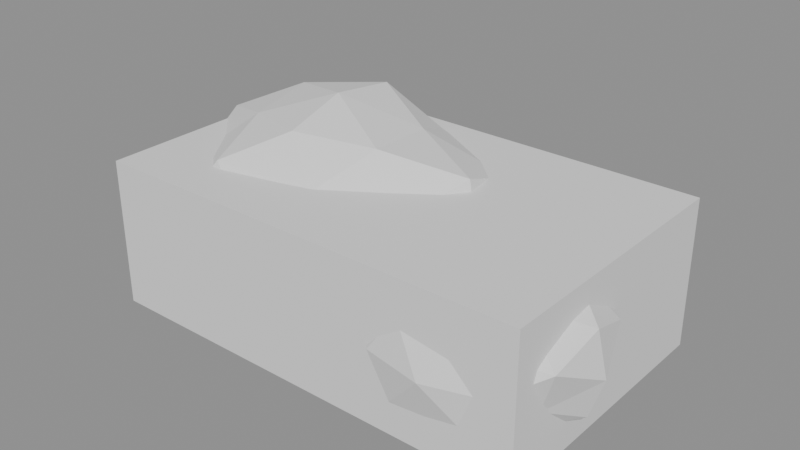 # Source: model.blend  (saved by Blender 5.2.45; exported with 4.5.12 LTS)
import bpy
from mathutils import Matrix  # noqa: F401  (used for matrix-valued properties, if any)

bpy.ops.wm.read_factory_settings(use_empty=True)
scene = bpy.context.scene
scene.name = 'Scene'

# ---- meshes
me_rock__stonegray = bpy.data.meshes.new('Rock__StoneGray')
me_rock__stonegray.from_pydata([(-2.394, 1.749, 1.2), (-2.912, 1.094, 1.609), (-1.912, 1.699, 1.92), (-3.284, 0.3, 2.005), (-2.403, 0.8576, 2.417), (-1.2, 2.1, 1.2), (-1.2, 1.317, 2.571), (-0.4836, 1.707, 1.924), (-0.01683, 1.736, 1.2), (-1.964, 1.801, 0.427), (-3.273, 1.261, 0.7052), (-3.6, 0.3, 1.2), (0.9566, 1.3, 1.715), (-3.057, -0.5609, 1.643), (-2.592, -1.39, 1.2), (-3.266, -0.6576, 0.7068), (0.1224, -1.305, 1.2), (-0.542, -0.992, 1.865), (-1.2, -1.5, 1.2), (-1.99, -1.251, 1.999), (0.7536, -0.6055, 0.7336), (0.543, -0.5079, 1.616), (1.051, 0.3, 2.069), (1.2, 0.3, 1.2), (0.8744, 1.262, 0.7048), (1.35, 0.403, 0.8), (0.9677, -0.1336, 1.124), (1.697, 0.3522, 1.36), (2.2, 0.6, 0.8), (3.079, 0.4452, 0.8), (2.739, 0.434, 1.399), (1.02, -0.1619, 0.4901), (0.7851, -0.8, 1.401), (0.6, -0.8, 0.8), (3.533, -0.07892, 1.15), (0.856, -1.527, 1.153), (1.327, -2.036, 0.8), (0.8762, -1.516, 0.4524), (3.01, -1.947, 0.8), (3.588, -1.551, 1.164), (2.673, -1.885, 1.327), (2.2, -2.2, 0.8), (2.2, -1.578, 1.789), (1.7, -1.945, 1.356), (3.65, -0.8, 1.416), (3.8, -0.8, 0.8), (0.935, 2.077, 0.5), (0.514, 1.893, 0.7369), (1.079, 2.156, 0.8632), (1.4, 2.3, 0.5), (1.942, 2.189, 0.5), (1.737, 2.194, 0.8816), (0.4846, 1.4, 0.896), (0.4, 1.4, 0.5), (2.281, 1.89, 0.7357), (0.608, 0.9594, 0.7118), (0.8177, 0.5521, 0.5), (0.603, 0.9567, 0.2869), (1.922, 0.6394, 0.5), (2.115, 1.002, 0.6912), (1.706, 0.6795, 0.8464), (2.342, 1.4, 0.9076), (1.893, 1.126, 1.059), (1.4, 0.5, 0.5), (1.4, 0.9002, 1.129), (1.125, 0.7518, 0.8116), (1.739, 0.6014, 0.1161), (2.189, 0.9612, 0.2891), (2.4, 1.4, 0.5)], [], [(0, 1, 2), (3, 4, 1), (1, 4, 2), (0, 2, 5), (6, 7, 2), (8, 5, 7), (2, 7, 5), (0, 5, 9), (0, 10, 1), (3, 1, 11), (10, 11, 1), (8, 7, 12), (3, 11, 13), (14, 13, 15), (11, 15, 13), (16, 17, 18), (14, 18, 19), (17, 19, 18), (16, 20, 21), (22, 21, 23), (20, 23, 21), (14, 19, 13), (22, 23, 12), (8, 12, 24), (23, 24, 12), (25, 26, 27), (25, 27, 28), (29, 28, 30), (27, 30, 28), (25, 31, 26), (32, 26, 33), (31, 33, 26), (29, 30, 34), (32, 33, 35), (36, 35, 37), (33, 37, 35), (38, 39, 40), (38, 40, 41), (42, 43, 40), (36, 41, 43), (40, 43, 41), (44, 39, 45), (36, 43, 35), (44, 45, 34), (46, 47, 48), (46, 48, 49), (50, 49, 51), (48, 51, 49), (52, 47, 53), (50, 51, 54), (52, 53, 55), (56, 55, 57), (53, 57, 55), (58, 59, 60), (61, 62, 59), (59, 62, 60), (58, 60, 63), (64, 65, 60), (56, 63, 65), (60, 65, 63), (58, 63, 66), (58, 67, 59), (61, 59, 68), (67, 68, 59), (61, 68, 54)])
me_rock__stonegray.update()
me_rock__snowwhite = bpy.data.meshes.new('Rock__SnowWhite')
me_rock__snowwhite.from_pydata([(-1.2, 1.317, 2.571), (-1.912, 1.699, 1.92), (-2.403, 0.8576, 2.417), (-0.1142, 0.8033, 2.298), (-0.4836, 1.707, 1.924), (1.051, 0.3, 2.069), (0.9566, 1.3, 1.715), (-1.2, 0.3, 2.7), (-3.284, 0.3, 2.005), (-2.277, -0.1992, 2.289), (-1.2, -0.6084, 2.425), (0.1224, -1.305, 1.2), (0.543, -0.5079, 1.616), (-0.542, -0.992, 1.865), (-0.06126, -0.2278, 2.352), (-1.99, -1.251, 1.999), (-3.057, -0.5609, 1.643), (0.7851, -0.8, 1.401), (1.409, -0.3722, 1.68), (0.9677, -0.1336, 1.124), (2.2, -0.03545, 1.772), (1.697, 0.3522, 1.36), (2.739, 0.434, 1.399), (3.04, -0.3458, 1.734), (3.65, -0.8, 1.416), (3.533, -0.07892, 1.15), (2.2, -0.8, 1.9), (1.42, -1.222, 1.668), (2.2, -1.578, 1.789), (2.954, -1.208, 1.638), (3.588, -1.551, 1.164), (2.673, -1.885, 1.327), (1.7, -1.945, 1.356), (0.856, -1.527, 1.153), (0.4846, 1.4, 0.896), (0.9383, 1.657, 1.023), (0.514, 1.893, 0.7369), (1.4, 1.925, 1.161), (1.079, 2.156, 0.8632), (1.737, 2.194, 0.8816), (1.92, 1.689, 1.089), (2.342, 1.4, 0.9076), (2.281, 1.89, 0.7357), (1.4, 1.4, 1.2), (0.9216, 1.134, 1.042), (1.4, 0.9002, 1.129), (1.706, 0.6795, 0.8464), (1.893, 1.126, 1.059), (0.8177, 0.5521, 0.5), (1.125, 0.7518, 0.8116), (0.608, 0.9594, 0.7118)], [], [(0, 1, 2), (0, 3, 4), (5, 6, 3), (4, 3, 6), (0, 2, 7), (8, 9, 2), (10, 7, 9), (2, 9, 7), (11, 12, 13), (5, 14, 12), (10, 13, 14), (12, 14, 13), (10, 15, 13), (10, 14, 7), (5, 3, 14), (0, 7, 3), (14, 3, 7), (10, 9, 15), (8, 16, 9), (15, 9, 16), (17, 18, 19), (20, 21, 18), (19, 18, 21), (20, 22, 21), (20, 23, 22), (24, 25, 23), (22, 23, 25), (20, 18, 26), (17, 27, 18), (28, 26, 27), (18, 27, 26), (24, 29, 30), (28, 31, 29), (30, 29, 31), (28, 29, 26), (24, 23, 29), (20, 26, 23), (29, 23, 26), (28, 27, 32), (17, 33, 27), (32, 27, 33), (34, 35, 36), (37, 38, 35), (36, 35, 38), (37, 39, 38), (37, 40, 39), (41, 42, 40), (39, 40, 42), (37, 35, 43), (34, 44, 35), (45, 43, 44), (35, 44, 43), (45, 46, 47), (45, 47, 43), (41, 40, 47), (37, 43, 40), (47, 40, 43), (48, 49, 50), (45, 44, 49), (34, 50, 44), (49, 44, 50)])
me_rock__snowwhite.update()
me_rock__stonegrayshade = bpy.data.meshes.new('Rock__StoneGrayShade')
me_rock__stonegrayshade.from_pydata([(-0.01683, 1.736, 1.2), (-0.5353, 1.605, 0.5278), (-1.2, 2.1, 1.2), (-1.2, 1.347, -0.2113), (-1.964, 1.801, 0.427), (-2.394, 1.749, 1.2), (-3.273, 1.261, 0.7052), (-2.301, 0.8103, 0.0866), (-3.411, 0.3, 0.3461), (-3.6, 0.3, 1.2), (-3.266, -0.6576, 0.7068), (-2.536, -0.3194, -0.1513), (-1.2, 0.3, -0.3), (-1.2, -0.7377, -0.1992), (0.02727, 0.8689, -0.0411), (0.8744, 1.262, 0.7048), (0.8997, 0.3, 0.389), (0.1224, -1.305, 1.2), (-1.2, -1.5, 1.2), (-0.4024, -1.266, 0.3934), (-2.592, -1.39, 1.2), (-1.995, -1.261, 0.3959), (0.7536, -0.6055, 0.7336), (-0.0435, -0.2361, 0.03046), (1.2, 0.3, 1.2), (1.35, 0.403, 0.8), (2.2, 0.6, 0.8), (1.674, 0.404, 0.2154), (3.079, 0.4452, 0.8), (2.659, 0.2516, 0.2893), (2.2, -0.1327, -0.04833), (1.02, -0.1619, 0.4901), (1.367, -0.3496, -0.1265), (0.9352, -0.8, 0.2626), (0.6, -0.8, 0.8), (0.8762, -1.516, 0.4524), (1.389, -1.239, -0.1021), (2.2, -0.8, -0.3), (2.2, -1.576, -0.1871), (2.909, -0.4167, 0.0115), (3.439, -0.1299, 0.4746), (3.607, -0.8, 0.2023), (3.01, -1.947, 0.8), (2.2, -2.2, 0.8), (2.71, -1.968, 0.2329), (1.327, -2.036, 0.8), (1.663, -2.03, 0.2028), (3.344, -1.419, 0.4995), (2.963, -1.213, -0.04865), (3.588, -1.551, 1.164), (3.8, -0.8, 0.8), (3.533, -0.07892, 1.15), (0.935, 2.077, 0.5), (1.4, 2.3, 0.5), (1.108, 2.088, 0.1693), (1.942, 2.189, 0.5), (1.677, 2.053, 0.186), (1.4, 1.863, -0.08234), (0.5939, 1.848, 0.2845), (0.845, 1.709, -0.1286), (0.4647, 1.4, 0.09537), (0.514, 1.893, 0.7369), (0.4, 1.4, 0.5), (0.603, 0.9567, 0.2869), (0.9073, 1.126, -0.05805), (1.4, 1.4, -0.2), (1.4, 0.9654, -0.04698), (1.919, 1.689, -0.08754), (2.221, 1.856, 0.2806), (2.298, 1.4, 0.1117), (0.8177, 0.5521, 0.5), (1.059, 0.596, 0.1135), (1.4, 0.5, 0.5), (1.739, 0.6014, 0.1161), (1.922, 0.6394, 0.5), (2.189, 0.9612, 0.2891), (1.874, 1.136, -0.03712), (2.4, 1.4, 0.5), (2.281, 1.89, 0.7357)], [], [(0, 1, 2), (3, 4, 1), (2, 1, 4), (5, 4, 6), (3, 7, 4), (8, 6, 7), (4, 7, 6), (8, 9, 6), (8, 10, 9), (8, 7, 11), (3, 12, 7), (13, 11, 12), (7, 12, 11), (3, 1, 14), (0, 15, 1), (16, 14, 15), (1, 15, 14), (17, 18, 19), (20, 21, 18), (13, 19, 21), (18, 21, 19), (17, 19, 22), (13, 23, 19), (16, 22, 23), (19, 23, 22), (16, 24, 22), (13, 21, 11), (20, 10, 21), (8, 11, 10), (21, 10, 11), (16, 23, 14), (13, 12, 23), (3, 14, 12), (23, 12, 14), (16, 15, 24), (25, 26, 27), (28, 29, 26), (30, 27, 29), (26, 29, 27), (25, 27, 31), (30, 32, 27), (33, 31, 32), (27, 32, 31), (33, 34, 31), (33, 35, 34), (33, 32, 36), (30, 37, 32), (38, 36, 37), (32, 37, 36), (30, 29, 39), (28, 40, 29), (41, 39, 40), (29, 40, 39), (42, 43, 44), (45, 46, 43), (38, 44, 46), (43, 46, 44), (42, 44, 47), (38, 48, 44), (41, 47, 48), (44, 48, 47), (42, 47, 49), (41, 50, 47), (47, 50, 49), (38, 46, 36), (45, 35, 46), (33, 36, 35), (46, 35, 36), (41, 48, 39), (38, 37, 48), (30, 39, 37), (48, 37, 39), (41, 40, 50), (28, 51, 40), (50, 40, 51), (52, 53, 54), (55, 56, 53), (57, 54, 56), (53, 56, 54), (52, 54, 58), (57, 59, 54), (60, 58, 59), (54, 59, 58), (52, 58, 61), (60, 62, 58), (58, 62, 61), (60, 63, 62), (60, 59, 64), (57, 65, 59), (66, 64, 65), (59, 65, 64), (57, 56, 67), (55, 68, 56), (69, 67, 68), (56, 68, 67), (70, 71, 72), (66, 73, 71), (72, 71, 73), (74, 73, 75), (66, 76, 73), (69, 75, 76), (73, 76, 75), (69, 77, 75), (66, 71, 64), (70, 63, 71), (60, 64, 63), (71, 63, 64), (69, 76, 67), (66, 65, 76), (57, 67, 65), (76, 65, 67), (69, 68, 77), (55, 78, 68), (77, 68, 78)])
me_rock__stonegrayshade.update()
me_cube = bpy.data.meshes.new('Cube')
me_cube.from_pydata([(-3.3, -2.0, -1.1), (-3.3, -2.0, 1.1), (-3.3, 2.0, -1.1), (-3.3, 2.0, 1.1), (3.3, -2.0, -1.1), (3.3, -2.0, 1.1), (3.3, 2.0, -1.1), (3.3, 2.0, 1.1)], [], [(0, 1, 3, 2), (2, 3, 7, 6), (6, 7, 5, 4), (4, 5, 1, 0), (2, 6, 4, 0), (7, 3, 1, 5)])
_uv = me_cube.uv_layers.new(name='UVMap')
_uv.uv.foreach_set('vector', [0.375, 0.0, 0.625, 0.0, 0.625, 0.25, 0.375, 0.25, 0.375, 0.25, 0.625, 0.25, 0.625, 0.5, 0.375, 0.5, 0.375, 0.5, 0.625, 0.5, 0.625, 0.75, 0.375, 0.75, 0.375, 0.75, 0.625, 0.75, 0.625, 1.0, 0.375, 1.0, 0.125, 0.5, 0.375, 0.5, 0.375, 0.75, 0.125, 0.75, 0.625, 0.5, 0.875, 0.5, 0.875, 0.75, 0.625, 0.75])
me_cube.update()

# ---- objects
ob_rock__stonegray = bpy.data.objects.new('Rock__StoneGray', me_rock__stonegray)
ob_rock__snowwhite = bpy.data.objects.new('Rock__SnowWhite', me_rock__snowwhite)
ob_rock__stonegrayshade = bpy.data.objects.new('Rock__StoneGrayShade', me_rock__stonegrayshade)
ob_col_rock = bpy.data.objects.new('COL_Rock', me_cube)

# ---- transforms, parenting, visibility, modifiers, constraints
ob_rock__stonegray.location = (0.0, 0.0, 0.0)
ob_rock__snowwhite.location = (0.0, 0.0, 0.0)
ob_rock__stonegrayshade.location = (0.0, 0.0, 0.0)
ob_col_rock.location = (0.1, 0.0, 0.8)
ob_col_rock.display_type = 'WIRE'

# ---- collection membership
scene.collection.objects.link(ob_rock__stonegray)
scene.collection.objects.link(ob_rock__snowwhite)
scene.collection.objects.link(ob_rock__stonegrayshade)
scene.collection.objects.link(ob_col_rock)

# ---- scene / render settings (as saved in the file)
scene.frame_start = 1; scene.frame_end = 250; scene.frame_set(1)
scene.render.engine = 'BLENDER_EEVEE_NEXT'
scene.render.bake_bias = 0.0
scene.render.bake_samples = 0
scene.render.compositor_device = 'GPU'
scene.eevee.use_volume_custom_range = False
scene.eevee.fast_gi_thickness_near = 0.1
scene.eevee.fast_gi_thickness_far = 0.0
scene.eevee.ray_tracing_options.screen_trace_thickness = 0.1
bpy.context.view_layer.update()

# ---- added for rendering (the .blend has no active camera and no usable light): camera, sun + grey world if the file has none
cam_auto = bpy.data.cameras.new('AutoCamera')
cam_auto.lens = 50.0
cam_auto.sensor_width = 36.0
cam_auto.clip_end = 1000.0
ob_auto_camera = bpy.data.objects.new('AutoCamera', cam_auto)
scene.collection.objects.link(ob_auto_camera)
ob_auto_camera.location = (8.58033, -10.1264, 7.98426)
ob_auto_camera.rotation_euler = (1.09748, -7.21219e-08, 0.694738)
scene.camera = ob_auto_camera
light_auto_sun = bpy.data.lights.new('AutoSun', 'SUN')
light_auto_sun.energy = 3.0
light_auto_sun.angle = 0.0523599
ob_auto_sun = bpy.data.objects.new('AutoSun', light_auto_sun)
scene.collection.objects.link(ob_auto_sun)
ob_auto_sun.rotation_euler = (0.872665, 0.174533, 0.523599)
if scene.world is None:
    world_auto = bpy.data.worlds.new('AutoWorld')
    world_auto.color = (0.3, 0.3, 0.3)
    scene.world = world_auto
bpy.context.view_layer.update()
